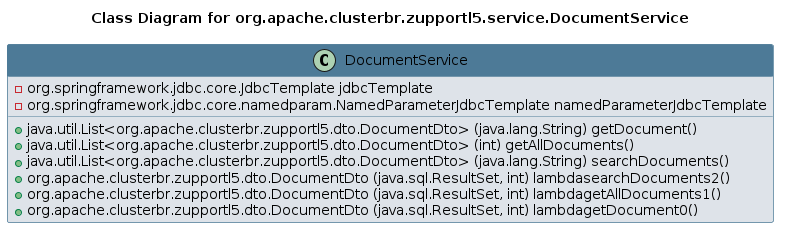

The diagram above was rendered by PlantUML. Its source (embedded in the PNG):
@startuml 
skinparam class { 
 BackgroundColor #DEE3E9 
 ArrowColor #4D7A97 
 BorderColor #4D7A97 
}
left to right direction 
title Class Diagram for org.apache.clusterbr.zupportl5.service.DocumentService
skinparam titleBackgroundColor White
skinparam classHeaderBackgroundColor #4D7A97 
skinparam stereotypeCBackgroundColor #F8981D 

class DocumentService {
 - org.springframework.jdbc.core.JdbcTemplate jdbcTemplate
 - org.springframework.jdbc.core.namedparam.NamedParameterJdbcTemplate namedParameterJdbcTemplate
 + java.util.List<org.apache.clusterbr.zupportl5.dto.DocumentDto> (java.lang.String) getDocument()
 + java.util.List<org.apache.clusterbr.zupportl5.dto.DocumentDto> (int) getAllDocuments()
 + java.util.List<org.apache.clusterbr.zupportl5.dto.DocumentDto> (java.lang.String) searchDocuments()
 + org.apache.clusterbr.zupportl5.dto.DocumentDto (java.sql.ResultSet, int) lambdasearchDocuments2()
 + org.apache.clusterbr.zupportl5.dto.DocumentDto (java.sql.ResultSet, int) lambdagetAllDocuments1()
 + org.apache.clusterbr.zupportl5.dto.DocumentDto (java.sql.ResultSet, int) lambdagetDocument0()
}
@enduml